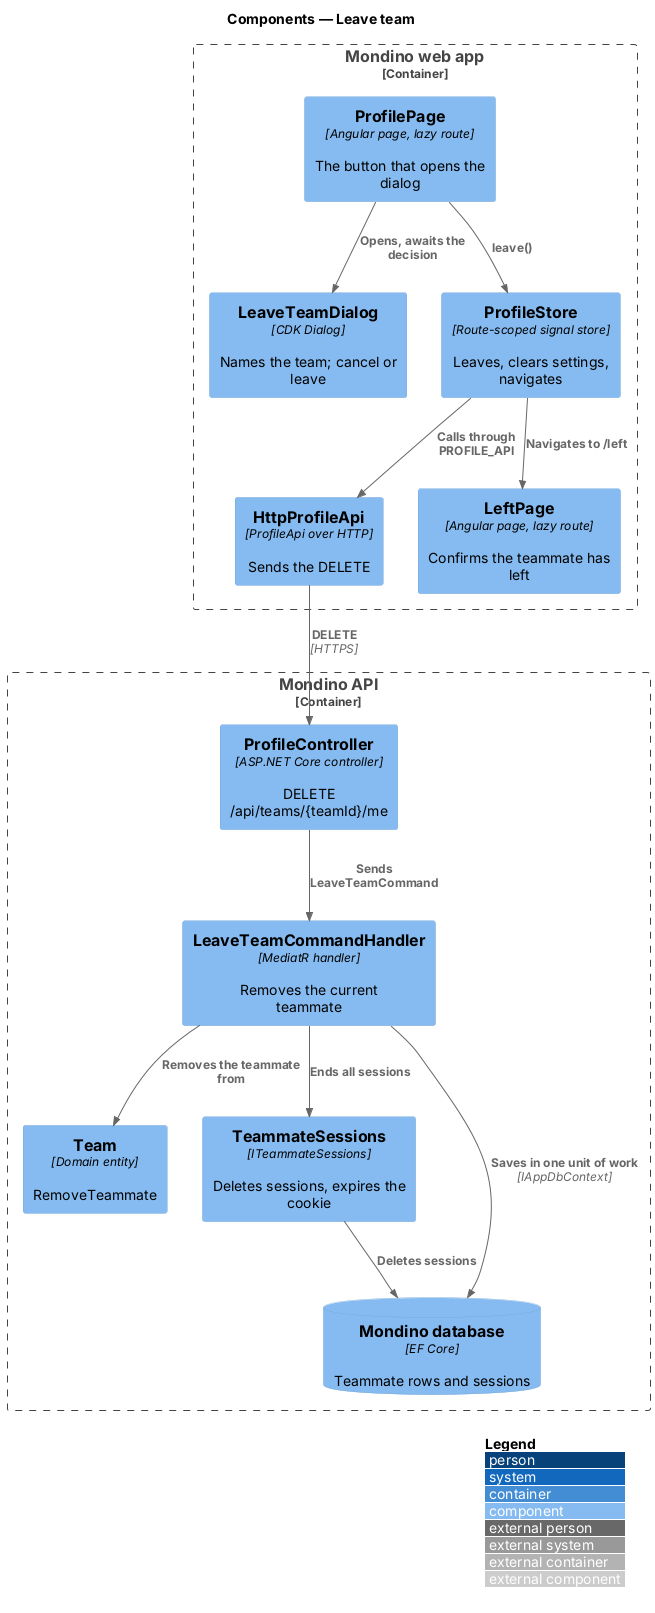

The diagram above was rendered by PlantUML. Its source (embedded in the PNG):
@startuml
!include <C4/C4_Component>
LAYOUT_WITH_LEGEND()
title Components — Leave team

Container_Boundary(spa, "Mondino web app") {
  Component(page, "ProfilePage", "Angular page, lazy route", "The button that opens the dialog")
  Component(dialog, "LeaveTeamDialog", "CDK Dialog", "Names the team; cancel or leave")
  Component(store, "ProfileStore", "Route-scoped signal store", "Leaves, clears settings, navigates")
  Component(client, "HttpProfileApi", "ProfileApi over HTTP", "Sends the DELETE")
  Component(left, "LeftPage", "Angular page, lazy route", "Confirms the teammate has left")
}
Container_Boundary(api, "Mondino API") {
  Component(ctrl, "ProfileController", "ASP.NET Core controller", "DELETE /api/teams/{teamId}/me")
  Component(handler, "LeaveTeamCommandHandler", "MediatR handler", "Removes the current teammate")
  Component(team, "Team", "Domain entity", "RemoveTeammate")
  Component(sessions, "TeammateSessions", "ITeammateSessions", "Deletes sessions, expires the cookie")
  ComponentDb(db, "Mondino database", "EF Core", "Teammate rows and sessions")
}

Rel(page, dialog, "Opens, awaits the decision")
Rel(page, store, "leave()")
Rel(store, client, "Calls through PROFILE_API")
Rel(store, left, "Navigates to /left")
Rel(client, ctrl, "DELETE", "HTTPS")
Rel(ctrl, handler, "Sends LeaveTeamCommand")
Rel(handler, team, "Removes the teammate from")
Rel(handler, sessions, "Ends all sessions")
Rel(handler, db, "Saves in one unit of work", "IAppDbContext")
Rel(sessions, db, "Deletes sessions")
@enduml